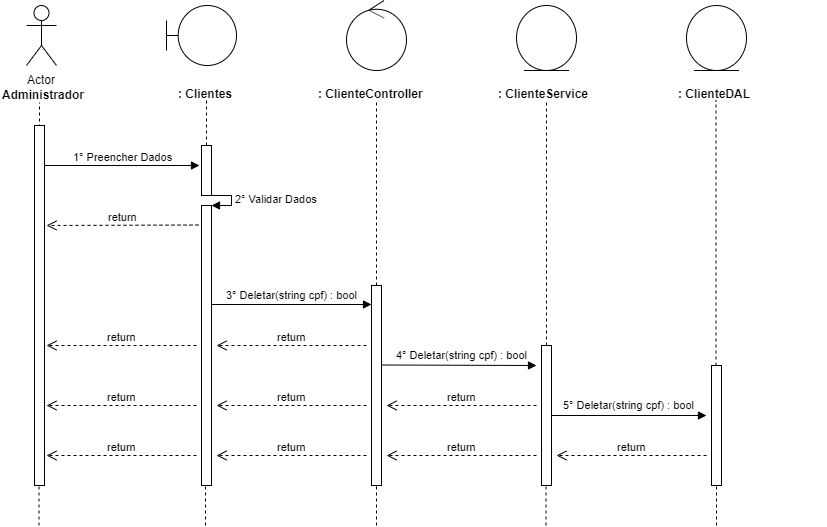

The diagram above was exported from draw.io. Its source (the exported page's mxGraphModel, read from the mxfile embedded in the PNG):
<mxGraphModel dx="1108" dy="433" grid="1" gridSize="10" guides="1" tooltips="1" connect="1" arrows="1" fold="1" page="1" pageScale="1" pageWidth="827" pageHeight="1169" math="0" shadow="0">
  <root>
    <mxCell id="0" />
    <mxCell id="1" parent="0" />
    <mxCell id="0rl8sCd2smoYntP0GRUY-1" value="Actor" style="shape=umlActor;verticalLabelPosition=bottom;labelBackgroundColor=#ffffff;verticalAlign=top;html=1;" parent="1" vertex="1">
      <mxGeometry x="120" y="40" width="30" height="60" as="geometry" />
    </mxCell>
    <mxCell id="0rl8sCd2smoYntP0GRUY-3" value="&lt;b&gt;Administrador&lt;/b&gt;" style="text;html=1;resizable=0;points=[];autosize=1;align=left;verticalAlign=top;spacingTop=-4;" parent="1" vertex="1">
      <mxGeometry x="94" y="120" width="100" height="20" as="geometry" />
    </mxCell>
    <mxCell id="0rl8sCd2smoYntP0GRUY-4" value="" style="endArrow=none;dashed=1;html=1;entryX=0.511;entryY=1.25;entryDx=0;entryDy=0;entryPerimeter=0;" parent="1" edge="1">
      <mxGeometry width="50" height="50" relative="1" as="geometry">
        <mxPoint x="133" y="480" as="sourcePoint" />
        <mxPoint x="132.99" y="137" as="targetPoint" />
      </mxGeometry>
    </mxCell>
    <mxCell id="0rl8sCd2smoYntP0GRUY-8" value="" style="shape=umlBoundary;whiteSpace=wrap;html=1;" parent="1" vertex="1">
      <mxGeometry x="260" y="40" width="70" height="60" as="geometry" />
    </mxCell>
    <mxCell id="0rl8sCd2smoYntP0GRUY-11" value="&lt;b&gt;: Clientes&lt;/b&gt;" style="text;html=1;" parent="1" vertex="1">
      <mxGeometry x="270" y="115" width="150" height="30" as="geometry" />
    </mxCell>
    <mxCell id="0rl8sCd2smoYntP0GRUY-12" value="" style="endArrow=none;dashed=1;html=1;entryX=0.511;entryY=1.25;entryDx=0;entryDy=0;entryPerimeter=0;" parent="1" source="0rl8sCd2smoYntP0GRUY-24" edge="1">
      <mxGeometry width="50" height="50" relative="1" as="geometry">
        <mxPoint x="300" y="480" as="sourcePoint" />
        <mxPoint x="299.99" y="135" as="targetPoint" />
      </mxGeometry>
    </mxCell>
    <mxCell id="0rl8sCd2smoYntP0GRUY-13" value="" style="ellipse;shape=umlControl;whiteSpace=wrap;html=1;" parent="1" vertex="1">
      <mxGeometry x="440" y="35" width="60" height="70" as="geometry" />
    </mxCell>
    <mxCell id="0rl8sCd2smoYntP0GRUY-14" value="&lt;b&gt;: ClienteController&lt;/b&gt;" style="text;html=1;" parent="1" vertex="1">
      <mxGeometry x="410" y="115" width="150" height="30" as="geometry" />
    </mxCell>
    <mxCell id="0rl8sCd2smoYntP0GRUY-15" value="" style="endArrow=none;dashed=1;html=1;entryX=0.511;entryY=1.25;entryDx=0;entryDy=0;entryPerimeter=0;" parent="1" source="0rl8sCd2smoYntP0GRUY-33" edge="1">
      <mxGeometry width="50" height="50" relative="1" as="geometry">
        <mxPoint x="470" y="480" as="sourcePoint" />
        <mxPoint x="469.99" y="135" as="targetPoint" />
      </mxGeometry>
    </mxCell>
    <mxCell id="0rl8sCd2smoYntP0GRUY-16" value="" style="ellipse;shape=umlEntity;whiteSpace=wrap;html=1;" parent="1" vertex="1">
      <mxGeometry x="610" y="40" width="60" height="65" as="geometry" />
    </mxCell>
    <mxCell id="0rl8sCd2smoYntP0GRUY-17" value="&lt;b&gt;: ClienteService&lt;/b&gt;" style="text;html=1;" parent="1" vertex="1">
      <mxGeometry x="590" y="115" width="150" height="30" as="geometry" />
    </mxCell>
    <mxCell id="0rl8sCd2smoYntP0GRUY-18" value="" style="ellipse;shape=umlEntity;whiteSpace=wrap;html=1;" parent="1" vertex="1">
      <mxGeometry x="780" y="40" width="60" height="65" as="geometry" />
    </mxCell>
    <mxCell id="0rl8sCd2smoYntP0GRUY-19" value="&lt;b&gt;: ClienteDAL&lt;/b&gt;" style="text;html=1;" parent="1" vertex="1">
      <mxGeometry x="770" y="115" width="150" height="30" as="geometry" />
    </mxCell>
    <mxCell id="0rl8sCd2smoYntP0GRUY-20" value="" style="endArrow=none;dashed=1;html=1;entryX=0.511;entryY=1.25;entryDx=0;entryDy=0;entryPerimeter=0;" parent="1" source="0rl8sCd2smoYntP0GRUY-40" edge="1">
      <mxGeometry width="50" height="50" relative="1" as="geometry">
        <mxPoint x="640" y="479" as="sourcePoint" />
        <mxPoint x="639.99" y="134" as="targetPoint" />
      </mxGeometry>
    </mxCell>
    <mxCell id="0rl8sCd2smoYntP0GRUY-21" value="" style="endArrow=none;dashed=1;html=1;entryX=0.511;entryY=1.25;entryDx=0;entryDy=0;entryPerimeter=0;" parent="1" source="0rl8sCd2smoYntP0GRUY-45" edge="1">
      <mxGeometry width="50" height="50" relative="1" as="geometry">
        <mxPoint x="809.5" y="480" as="sourcePoint" />
        <mxPoint x="809.49" y="135" as="targetPoint" />
      </mxGeometry>
    </mxCell>
    <mxCell id="0rl8sCd2smoYntP0GRUY-22" value="1° Preencher Dados" style="html=1;verticalAlign=bottom;endArrow=block;" parent="1" source="0rl8sCd2smoYntP0GRUY-37" edge="1">
      <mxGeometry width="80" relative="1" as="geometry">
        <mxPoint x="133" y="200" as="sourcePoint" />
        <mxPoint x="293" y="200" as="targetPoint" />
        <mxPoint as="offset" />
      </mxGeometry>
    </mxCell>
    <mxCell id="0rl8sCd2smoYntP0GRUY-24" value="" style="html=1;points=[];perimeter=orthogonalPerimeter;" parent="1" vertex="1">
      <mxGeometry x="295" y="180" width="10" height="50" as="geometry" />
    </mxCell>
    <mxCell id="0rl8sCd2smoYntP0GRUY-25" value="" style="endArrow=none;dashed=1;html=1;entryX=0.511;entryY=1.25;entryDx=0;entryDy=0;entryPerimeter=0;" parent="1" source="0rl8sCd2smoYntP0GRUY-26" target="0rl8sCd2smoYntP0GRUY-24" edge="1">
      <mxGeometry width="50" height="50" relative="1" as="geometry">
        <mxPoint x="300" y="480" as="sourcePoint" />
        <mxPoint x="299.99" y="135" as="targetPoint" />
      </mxGeometry>
    </mxCell>
    <mxCell id="0rl8sCd2smoYntP0GRUY-27" value="2° Validar Dados" style="edgeStyle=orthogonalEdgeStyle;html=1;align=left;spacingLeft=2;endArrow=block;rounded=0;entryX=1;entryY=0;" parent="1" target="0rl8sCd2smoYntP0GRUY-26" edge="1">
      <mxGeometry relative="1" as="geometry">
        <mxPoint x="300" y="230" as="sourcePoint" />
        <Array as="points">
          <mxPoint x="325" y="230" />
        </Array>
      </mxGeometry>
    </mxCell>
    <mxCell id="0rl8sCd2smoYntP0GRUY-26" value="" style="html=1;points=[];perimeter=orthogonalPerimeter;" parent="1" vertex="1">
      <mxGeometry x="295" y="240" width="10" height="280" as="geometry" />
    </mxCell>
    <mxCell id="0rl8sCd2smoYntP0GRUY-29" value="return" style="html=1;verticalAlign=bottom;endArrow=open;dashed=1;endSize=8;" parent="1" edge="1">
      <mxGeometry relative="1" as="geometry">
        <mxPoint x="292" y="259.5" as="sourcePoint" />
        <mxPoint x="140" y="260" as="targetPoint" />
      </mxGeometry>
    </mxCell>
    <mxCell id="0rl8sCd2smoYntP0GRUY-30" value="" style="html=1;verticalAlign=bottom;endArrow=block;" parent="1" edge="1">
      <mxGeometry width="80" relative="1" as="geometry">
        <mxPoint x="305" y="339" as="sourcePoint" />
        <mxPoint x="465" y="339" as="targetPoint" />
      </mxGeometry>
    </mxCell>
    <mxCell id="0rl8sCd2smoYntP0GRUY-31" value="&lt;span style=&quot;font-size: 11px&quot;&gt;3°&amp;nbsp;Deletar(string cpf) : bool&lt;/span&gt;" style="text;html=1;resizable=0;points=[];autosize=1;align=center;verticalAlign=top;spacingTop=-4;" parent="1" vertex="1">
      <mxGeometry x="310" y="320" width="150" height="20" as="geometry" />
    </mxCell>
    <mxCell id="0rl8sCd2smoYntP0GRUY-33" value="" style="html=1;points=[];perimeter=orthogonalPerimeter;" parent="1" vertex="1">
      <mxGeometry x="465" y="320" width="10" height="200" as="geometry" />
    </mxCell>
    <mxCell id="0rl8sCd2smoYntP0GRUY-35" value="return" style="html=1;verticalAlign=bottom;endArrow=open;dashed=1;endSize=8;" parent="1" edge="1">
      <mxGeometry relative="1" as="geometry">
        <mxPoint x="460" y="380" as="sourcePoint" />
        <mxPoint x="310" y="380" as="targetPoint" />
      </mxGeometry>
    </mxCell>
    <mxCell id="0rl8sCd2smoYntP0GRUY-36" value="return" style="html=1;verticalAlign=bottom;endArrow=open;dashed=1;endSize=8;" parent="1" edge="1">
      <mxGeometry relative="1" as="geometry">
        <mxPoint x="290" y="380" as="sourcePoint" />
        <mxPoint x="140" y="380" as="targetPoint" />
      </mxGeometry>
    </mxCell>
    <mxCell id="0rl8sCd2smoYntP0GRUY-37" value="" style="html=1;points=[];perimeter=orthogonalPerimeter;" parent="1" vertex="1">
      <mxGeometry x="128" y="160" width="10" height="360" as="geometry" />
    </mxCell>
    <mxCell id="0rl8sCd2smoYntP0GRUY-39" value="" style="html=1;verticalAlign=bottom;endArrow=block;" parent="1" edge="1">
      <mxGeometry width="80" relative="1" as="geometry">
        <mxPoint x="475" y="399.5" as="sourcePoint" />
        <mxPoint x="630" y="400" as="targetPoint" />
      </mxGeometry>
    </mxCell>
    <mxCell id="0rl8sCd2smoYntP0GRUY-40" value="" style="html=1;points=[];perimeter=orthogonalPerimeter;" parent="1" vertex="1">
      <mxGeometry x="635" y="380" width="10" height="140" as="geometry" />
    </mxCell>
    <mxCell id="0rl8sCd2smoYntP0GRUY-42" value="return" style="html=1;verticalAlign=bottom;endArrow=open;dashed=1;endSize=8;" parent="1" edge="1">
      <mxGeometry relative="1" as="geometry">
        <mxPoint x="630" y="440" as="sourcePoint" />
        <mxPoint x="480" y="440" as="targetPoint" />
      </mxGeometry>
    </mxCell>
    <mxCell id="0rl8sCd2smoYntP0GRUY-43" value="return" style="html=1;verticalAlign=bottom;endArrow=open;dashed=1;endSize=8;" parent="1" edge="1">
      <mxGeometry relative="1" as="geometry">
        <mxPoint x="460" y="440" as="sourcePoint" />
        <mxPoint x="310" y="440" as="targetPoint" />
      </mxGeometry>
    </mxCell>
    <mxCell id="0rl8sCd2smoYntP0GRUY-44" value="return" style="html=1;verticalAlign=bottom;endArrow=open;dashed=1;endSize=8;" parent="1" edge="1">
      <mxGeometry relative="1" as="geometry">
        <mxPoint x="290" y="440" as="sourcePoint" />
        <mxPoint x="140" y="440" as="targetPoint" />
      </mxGeometry>
    </mxCell>
    <mxCell id="0rl8sCd2smoYntP0GRUY-45" value="" style="html=1;points=[];perimeter=orthogonalPerimeter;" parent="1" vertex="1">
      <mxGeometry x="805" y="400" width="10" height="120" as="geometry" />
    </mxCell>
    <mxCell id="0rl8sCd2smoYntP0GRUY-49" value="" style="html=1;verticalAlign=bottom;endArrow=block;" parent="1" edge="1">
      <mxGeometry width="80" relative="1" as="geometry">
        <mxPoint x="645" y="450" as="sourcePoint" />
        <mxPoint x="800" y="450" as="targetPoint" />
      </mxGeometry>
    </mxCell>
    <mxCell id="0rl8sCd2smoYntP0GRUY-50" value="return" style="html=1;verticalAlign=bottom;endArrow=open;dashed=1;endSize=8;" parent="1" edge="1">
      <mxGeometry relative="1" as="geometry">
        <mxPoint x="800" y="490" as="sourcePoint" />
        <mxPoint x="650" y="490" as="targetPoint" />
      </mxGeometry>
    </mxCell>
    <mxCell id="0rl8sCd2smoYntP0GRUY-51" value="return" style="html=1;verticalAlign=bottom;endArrow=open;dashed=1;endSize=8;" parent="1" edge="1">
      <mxGeometry relative="1" as="geometry">
        <mxPoint x="630" y="490" as="sourcePoint" />
        <mxPoint x="480" y="490" as="targetPoint" />
      </mxGeometry>
    </mxCell>
    <mxCell id="0rl8sCd2smoYntP0GRUY-52" value="return" style="html=1;verticalAlign=bottom;endArrow=open;dashed=1;endSize=8;" parent="1" edge="1">
      <mxGeometry relative="1" as="geometry">
        <mxPoint x="460" y="490" as="sourcePoint" />
        <mxPoint x="310" y="490" as="targetPoint" />
      </mxGeometry>
    </mxCell>
    <mxCell id="0rl8sCd2smoYntP0GRUY-53" value="return" style="html=1;verticalAlign=bottom;endArrow=open;dashed=1;endSize=8;" parent="1" edge="1">
      <mxGeometry relative="1" as="geometry">
        <mxPoint x="290" y="490" as="sourcePoint" />
        <mxPoint x="140" y="490" as="targetPoint" />
      </mxGeometry>
    </mxCell>
    <mxCell id="0rl8sCd2smoYntP0GRUY-60" value="" style="endArrow=none;dashed=1;html=1;" parent="1" edge="1">
      <mxGeometry width="50" height="50" relative="1" as="geometry">
        <mxPoint x="132.5" y="560" as="sourcePoint" />
        <mxPoint x="132.5" y="520" as="targetPoint" />
      </mxGeometry>
    </mxCell>
    <mxCell id="0rl8sCd2smoYntP0GRUY-61" value="" style="endArrow=none;dashed=1;html=1;" parent="1" edge="1">
      <mxGeometry width="50" height="50" relative="1" as="geometry">
        <mxPoint x="299" y="560" as="sourcePoint" />
        <mxPoint x="299" y="520" as="targetPoint" />
      </mxGeometry>
    </mxCell>
    <mxCell id="0rl8sCd2smoYntP0GRUY-62" value="" style="endArrow=none;dashed=1;html=1;" parent="1" edge="1">
      <mxGeometry width="50" height="50" relative="1" as="geometry">
        <mxPoint x="470" y="560" as="sourcePoint" />
        <mxPoint x="470" y="520" as="targetPoint" />
      </mxGeometry>
    </mxCell>
    <mxCell id="0rl8sCd2smoYntP0GRUY-63" value="" style="endArrow=none;dashed=1;html=1;" parent="1" edge="1">
      <mxGeometry width="50" height="50" relative="1" as="geometry">
        <mxPoint x="639.5" y="560" as="sourcePoint" />
        <mxPoint x="639.5" y="520" as="targetPoint" />
      </mxGeometry>
    </mxCell>
    <mxCell id="0rl8sCd2smoYntP0GRUY-64" value="" style="endArrow=none;dashed=1;html=1;" parent="1" edge="1">
      <mxGeometry width="50" height="50" relative="1" as="geometry">
        <mxPoint x="810" y="560" as="sourcePoint" />
        <mxPoint x="810" y="520" as="targetPoint" />
      </mxGeometry>
    </mxCell>
    <mxCell id="TjRVzkxQD6MoFIfPdHV0-3" value="&lt;span style=&quot;font-size: 11px&quot;&gt;&lt;br&gt;&lt;/span&gt;" style="text;html=1;resizable=0;points=[];autosize=1;align=center;verticalAlign=top;spacingTop=-4;" parent="1" vertex="1">
      <mxGeometry x="712" y="420" width="20" height="20" as="geometry" />
    </mxCell>
    <mxCell id="B3tWtUkFQ3phzfZORS2J-1" value="&lt;span style=&quot;color: rgba(0 , 0 , 0 , 0) ; font-family: monospace ; font-size: 0px&quot;&gt;%3CmxGraphModel%3E%3Croot%3E%3CmxCell%20id%3D%220%22%2F%3E%3CmxCell%20id%3D%221%22%20parent%3D%220%22%2F%3E%3CmxCell%20id%3D%222%22%20value%3D%22%26lt%3Bspan%20style%3D%26quot%3Bfont-size%3A%2011px%26quot%3B%26gt%3B3%C2%B0%26amp%3Bnbsp%3BDeletar(string%20cpf)%20%3A%20bool%26lt%3B%2Fspan%26gt%3B%22%20style%3D%22text%3Bhtml%3D1%3Bresizable%3D0%3Bpoints%3D%5B%5D%3Bautosize%3D1%3Balign%3Dcenter%3BverticalAlign%3Dtop%3BspacingTop%3D-4%3B%22%20vertex%3D%221%22%20parent%3D%221%22%3E%3CmxGeometry%20x%3D%22310%22%20y%3D%22320%22%20width%3D%22150%22%20height%3D%2220%22%20as%3D%22geometry%22%2F%3E%3C%2FmxCell%3E%3C%2Froot%3E%3C%2FmxGraphModel%3E&lt;/span&gt;" style="text;html=1;resizable=0;points=[];autosize=1;align=center;verticalAlign=top;spacingTop=-4;" parent="1" vertex="1">
      <mxGeometry x="545" y="365" width="20" height="20" as="geometry" />
    </mxCell>
    <mxCell id="YpcczXQa6cYo1PZgbd2--1" value="&lt;span style=&quot;font-size: 11px&quot;&gt;4°&amp;nbsp;Deletar(string cpf) : bool&lt;/span&gt;" style="text;html=1;resizable=0;points=[];autosize=1;align=center;verticalAlign=top;spacingTop=-4;" vertex="1" parent="1">
      <mxGeometry x="480" y="380" width="150" height="20" as="geometry" />
    </mxCell>
    <mxCell id="YpcczXQa6cYo1PZgbd2--2" value="&lt;span style=&quot;font-size: 11px&quot;&gt;5°&amp;nbsp;Deletar(string cpf) : bool&lt;/span&gt;" style="text;html=1;resizable=0;points=[];autosize=1;align=center;verticalAlign=top;spacingTop=-4;" vertex="1" parent="1">
      <mxGeometry x="647" y="430" width="150" height="20" as="geometry" />
    </mxCell>
  </root>
</mxGraphModel>